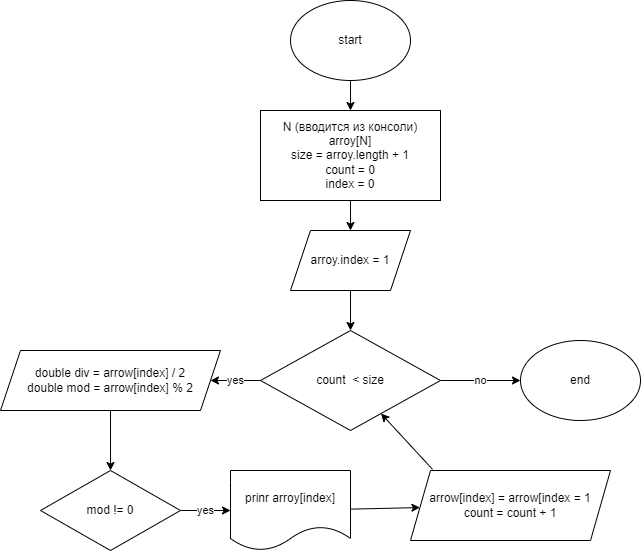

The diagram above was exported from draw.io. Its source (the exported page's mxGraphModel, read from the mxfile embedded in the PNG):
<mxGraphModel dx="1060" dy="271" grid="1" gridSize="10" guides="1" tooltips="1" connect="1" arrows="1" fold="1" page="1" pageScale="1" pageWidth="827" pageHeight="1169" math="0" shadow="0">
  <root>
    <mxCell id="0" />
    <mxCell id="1" parent="0" />
    <mxCell id="10" value="" style="edgeStyle=none;html=1;" edge="1" parent="1" source="2" target="3">
      <mxGeometry relative="1" as="geometry" />
    </mxCell>
    <mxCell id="2" value="start" style="ellipse;whiteSpace=wrap;html=1;" vertex="1" parent="1">
      <mxGeometry x="340" y="10" width="120" height="80" as="geometry" />
    </mxCell>
    <mxCell id="11" value="" style="edgeStyle=none;html=1;" edge="1" parent="1" source="3" target="4">
      <mxGeometry relative="1" as="geometry" />
    </mxCell>
    <mxCell id="3" value="N (вводится из консоли)&lt;br&gt;arroy[N]&lt;br&gt;size = arroy.length + 1&lt;br&gt;count = 0&lt;br&gt;index = 0&lt;br&gt;" style="rounded=0;whiteSpace=wrap;html=1;" vertex="1" parent="1">
      <mxGeometry x="310" y="120" width="180" height="90" as="geometry" />
    </mxCell>
    <mxCell id="12" value="" style="edgeStyle=none;html=1;" edge="1" parent="1" source="4" target="5">
      <mxGeometry relative="1" as="geometry" />
    </mxCell>
    <mxCell id="4" value="arroy.index = 1" style="shape=parallelogram;perimeter=parallelogramPerimeter;whiteSpace=wrap;html=1;fixedSize=1;" vertex="1" parent="1">
      <mxGeometry x="340" y="240" width="120" height="60" as="geometry" />
    </mxCell>
    <mxCell id="13" value="yes" style="edgeStyle=none;html=1;" edge="1" parent="1" source="5" target="6">
      <mxGeometry relative="1" as="geometry" />
    </mxCell>
    <mxCell id="19" value="no" style="edgeStyle=none;html=1;" edge="1" parent="1" source="5" target="20">
      <mxGeometry relative="1" as="geometry">
        <mxPoint x="570" y="390" as="targetPoint" />
      </mxGeometry>
    </mxCell>
    <mxCell id="5" value="count&amp;nbsp; &amp;lt; size" style="rhombus;whiteSpace=wrap;html=1;" vertex="1" parent="1">
      <mxGeometry x="310" y="340" width="180" height="100" as="geometry" />
    </mxCell>
    <mxCell id="14" value="" style="edgeStyle=none;html=1;" edge="1" parent="1" source="6" target="7">
      <mxGeometry relative="1" as="geometry" />
    </mxCell>
    <mxCell id="6" value="double div = arrow[index] / 2&lt;br&gt;double mod = arrow[index] % 2" style="shape=parallelogram;perimeter=parallelogramPerimeter;whiteSpace=wrap;html=1;fixedSize=1;" vertex="1" parent="1">
      <mxGeometry x="50" y="360" width="220" height="60" as="geometry" />
    </mxCell>
    <mxCell id="15" value="yes" style="edgeStyle=none;html=1;" edge="1" parent="1" source="7" target="8">
      <mxGeometry relative="1" as="geometry" />
    </mxCell>
    <mxCell id="7" value="mod != 0" style="rhombus;whiteSpace=wrap;html=1;" vertex="1" parent="1">
      <mxGeometry x="90" y="480" width="140" height="80" as="geometry" />
    </mxCell>
    <mxCell id="16" value="" style="edgeStyle=none;html=1;" edge="1" parent="1" source="8" target="9">
      <mxGeometry relative="1" as="geometry" />
    </mxCell>
    <mxCell id="8" value="prinr arroy[index]" style="shape=document;whiteSpace=wrap;html=1;boundedLbl=1;" vertex="1" parent="1">
      <mxGeometry x="280" y="480" width="120" height="80" as="geometry" />
    </mxCell>
    <mxCell id="17" style="edgeStyle=none;html=1;exitX=0.11;exitY=-0.017;exitDx=0;exitDy=0;exitPerimeter=0;" edge="1" parent="1" source="9" target="5">
      <mxGeometry relative="1" as="geometry" />
    </mxCell>
    <mxCell id="9" value="arrow[index] = arrow[index = 1&lt;br&gt;count = count + 1" style="shape=parallelogram;perimeter=parallelogramPerimeter;whiteSpace=wrap;html=1;fixedSize=1;" vertex="1" parent="1">
      <mxGeometry x="460" y="480" width="200" height="70" as="geometry" />
    </mxCell>
    <mxCell id="20" value="end" style="ellipse;whiteSpace=wrap;html=1;" vertex="1" parent="1">
      <mxGeometry x="570" y="350" width="120" height="80" as="geometry" />
    </mxCell>
  </root>
</mxGraphModel>